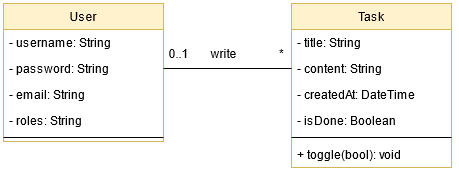

The diagram above was exported from draw.io. Its source (the exported page's mxGraphModel, read from the mxfile embedded in the PNG):
<mxGraphModel dx="549" dy="545" grid="1" gridSize="10" guides="1" tooltips="1" connect="1" arrows="1" fold="1" page="1" pageScale="1" pageWidth="827" pageHeight="1169" math="0" shadow="0">
  <root>
    <mxCell id="WIyWlLk6GJQsqaUBKTNV-0" />
    <mxCell id="WIyWlLk6GJQsqaUBKTNV-1" parent="WIyWlLk6GJQsqaUBKTNV-0" />
    <mxCell id="zkfFHV4jXpPFQw0GAbJ--0" value="User" style="swimlane;fontStyle=0;align=center;verticalAlign=top;childLayout=stackLayout;horizontal=1;startSize=26;horizontalStack=0;resizeParent=1;resizeLast=0;collapsible=1;marginBottom=0;rounded=0;shadow=0;strokeWidth=1;fillColor=#fff2cc;strokeColor=#d6b656;" parent="WIyWlLk6GJQsqaUBKTNV-1" vertex="1">
      <mxGeometry x="220" y="120" width="160" height="138" as="geometry">
        <mxRectangle x="230" y="140" width="160" height="26" as="alternateBounds" />
      </mxGeometry>
    </mxCell>
    <mxCell id="zkfFHV4jXpPFQw0GAbJ--1" value="- username: String" style="text;align=left;verticalAlign=top;spacingLeft=4;spacingRight=4;overflow=hidden;rotatable=0;points=[[0,0.5],[1,0.5]];portConstraint=eastwest;" parent="zkfFHV4jXpPFQw0GAbJ--0" vertex="1">
      <mxGeometry y="26" width="160" height="26" as="geometry" />
    </mxCell>
    <mxCell id="zkfFHV4jXpPFQw0GAbJ--2" value="- password: String" style="text;align=left;verticalAlign=top;spacingLeft=4;spacingRight=4;overflow=hidden;rotatable=0;points=[[0,0.5],[1,0.5]];portConstraint=eastwest;rounded=0;shadow=0;html=0;" parent="zkfFHV4jXpPFQw0GAbJ--0" vertex="1">
      <mxGeometry y="52" width="160" height="26" as="geometry" />
    </mxCell>
    <mxCell id="zkfFHV4jXpPFQw0GAbJ--3" value="- email: String" style="text;align=left;verticalAlign=top;spacingLeft=4;spacingRight=4;overflow=hidden;rotatable=0;points=[[0,0.5],[1,0.5]];portConstraint=eastwest;rounded=0;shadow=0;html=0;" parent="zkfFHV4jXpPFQw0GAbJ--0" vertex="1">
      <mxGeometry y="78" width="160" height="26" as="geometry" />
    </mxCell>
    <mxCell id="FVZhKQ7Jgg09WEXaXPEd-1" value="- roles: String" style="text;align=left;verticalAlign=top;spacingLeft=4;spacingRight=4;overflow=hidden;rotatable=0;points=[[0,0.5],[1,0.5]];portConstraint=eastwest;rounded=0;shadow=0;html=0;" vertex="1" parent="zkfFHV4jXpPFQw0GAbJ--0">
      <mxGeometry y="104" width="160" height="26" as="geometry" />
    </mxCell>
    <mxCell id="zkfFHV4jXpPFQw0GAbJ--4" value="" style="line;html=1;strokeWidth=1;align=left;verticalAlign=middle;spacingTop=-1;spacingLeft=3;spacingRight=3;rotatable=0;labelPosition=right;points=[];portConstraint=eastwest;" parent="zkfFHV4jXpPFQw0GAbJ--0" vertex="1">
      <mxGeometry y="130" width="160" height="8" as="geometry" />
    </mxCell>
    <mxCell id="zkfFHV4jXpPFQw0GAbJ--17" value="Task" style="swimlane;fontStyle=0;align=center;verticalAlign=top;childLayout=stackLayout;horizontal=1;startSize=26;horizontalStack=0;resizeParent=1;resizeLast=0;collapsible=1;marginBottom=0;rounded=0;shadow=0;strokeWidth=1;fillColor=#fff2cc;strokeColor=#d6b656;" parent="WIyWlLk6GJQsqaUBKTNV-1" vertex="1">
      <mxGeometry x="508" y="120" width="160" height="164" as="geometry">
        <mxRectangle x="550" y="140" width="160" height="26" as="alternateBounds" />
      </mxGeometry>
    </mxCell>
    <mxCell id="zkfFHV4jXpPFQw0GAbJ--18" value="- title: String" style="text;align=left;verticalAlign=top;spacingLeft=4;spacingRight=4;overflow=hidden;rotatable=0;points=[[0,0.5],[1,0.5]];portConstraint=eastwest;" parent="zkfFHV4jXpPFQw0GAbJ--17" vertex="1">
      <mxGeometry y="26" width="160" height="26" as="geometry" />
    </mxCell>
    <mxCell id="FVZhKQ7Jgg09WEXaXPEd-6" value="- content: String" style="text;align=left;verticalAlign=top;spacingLeft=4;spacingRight=4;overflow=hidden;rotatable=0;points=[[0,0.5],[1,0.5]];portConstraint=eastwest;" vertex="1" parent="zkfFHV4jXpPFQw0GAbJ--17">
      <mxGeometry y="52" width="160" height="26" as="geometry" />
    </mxCell>
    <mxCell id="FVZhKQ7Jgg09WEXaXPEd-7" value="- createdAt: DateTime" style="text;align=left;verticalAlign=top;spacingLeft=4;spacingRight=4;overflow=hidden;rotatable=0;points=[[0,0.5],[1,0.5]];portConstraint=eastwest;" vertex="1" parent="zkfFHV4jXpPFQw0GAbJ--17">
      <mxGeometry y="78" width="160" height="26" as="geometry" />
    </mxCell>
    <mxCell id="FVZhKQ7Jgg09WEXaXPEd-8" value="- isDone: Boolean" style="text;align=left;verticalAlign=top;spacingLeft=4;spacingRight=4;overflow=hidden;rotatable=0;points=[[0,0.5],[1,0.5]];portConstraint=eastwest;" vertex="1" parent="zkfFHV4jXpPFQw0GAbJ--17">
      <mxGeometry y="104" width="160" height="26" as="geometry" />
    </mxCell>
    <mxCell id="zkfFHV4jXpPFQw0GAbJ--23" value="" style="line;html=1;strokeWidth=1;align=left;verticalAlign=middle;spacingTop=-1;spacingLeft=3;spacingRight=3;rotatable=0;labelPosition=right;points=[];portConstraint=eastwest;" parent="zkfFHV4jXpPFQw0GAbJ--17" vertex="1">
      <mxGeometry y="130" width="160" height="8" as="geometry" />
    </mxCell>
    <mxCell id="FVZhKQ7Jgg09WEXaXPEd-9" value="+ toggle(bool): void" style="text;align=left;verticalAlign=top;spacingLeft=4;spacingRight=4;overflow=hidden;rotatable=0;points=[[0,0.5],[1,0.5]];portConstraint=eastwest;" vertex="1" parent="zkfFHV4jXpPFQw0GAbJ--17">
      <mxGeometry y="138" width="160" height="26" as="geometry" />
    </mxCell>
    <mxCell id="FVZhKQ7Jgg09WEXaXPEd-2" value="" style="endArrow=none;html=1;exitX=1;exitY=0.5;exitDx=0;exitDy=0;entryX=0;entryY=0.5;entryDx=0;entryDy=0;" edge="1" parent="WIyWlLk6GJQsqaUBKTNV-1" source="zkfFHV4jXpPFQw0GAbJ--2">
      <mxGeometry width="50" height="50" relative="1" as="geometry">
        <mxPoint x="440" y="240" as="sourcePoint" />
        <mxPoint x="508" y="184.9999999999999" as="targetPoint" />
      </mxGeometry>
    </mxCell>
    <mxCell id="FVZhKQ7Jgg09WEXaXPEd-3" value="&lt;div&gt;0..1&lt;/div&gt;" style="text;html=1;align=center;verticalAlign=middle;resizable=0;points=[];autosize=1;strokeColor=none;" vertex="1" parent="WIyWlLk6GJQsqaUBKTNV-1">
      <mxGeometry x="375" y="160" width="40" height="20" as="geometry" />
    </mxCell>
    <mxCell id="FVZhKQ7Jgg09WEXaXPEd-4" value="*" style="text;html=1;align=center;verticalAlign=middle;resizable=0;points=[];autosize=1;strokeColor=none;" vertex="1" parent="WIyWlLk6GJQsqaUBKTNV-1">
      <mxGeometry x="488" y="160" width="20" height="20" as="geometry" />
    </mxCell>
    <mxCell id="FVZhKQ7Jgg09WEXaXPEd-10" value="write" style="text;html=1;align=center;verticalAlign=middle;resizable=0;points=[];autosize=1;strokeColor=none;" vertex="1" parent="WIyWlLk6GJQsqaUBKTNV-1">
      <mxGeometry x="420" y="160" width="40" height="20" as="geometry" />
    </mxCell>
  </root>
</mxGraphModel>